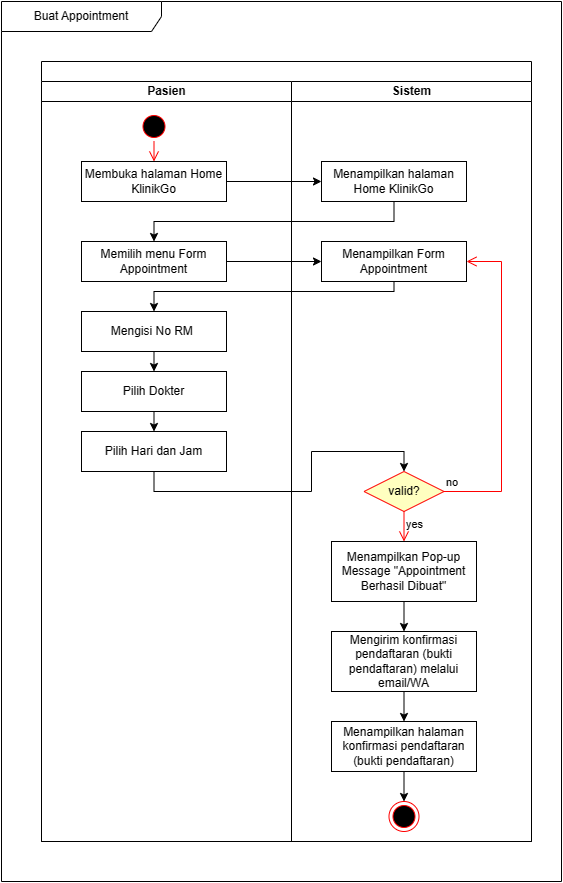

The diagram above was exported from draw.io. Its source (the exported page's mxGraphModel, read from the mxfile embedded in the PNG):
<mxGraphModel dx="986" dy="459" grid="1" gridSize="10" guides="1" tooltips="1" connect="1" arrows="1" fold="1" page="1" pageScale="1" pageWidth="850" pageHeight="1100" math="0" shadow="0">
  <root>
    <mxCell id="0" />
    <mxCell id="1" parent="0" />
    <mxCell id="ct60NMBYkrPWIUVMROBj-1" value="Buat Appointment" style="shape=umlFrame;whiteSpace=wrap;html=1;pointerEvents=0;recursiveResize=0;container=1;collapsible=0;width=160;" parent="1" vertex="1">
      <mxGeometry width="560" height="880" as="geometry" />
    </mxCell>
    <mxCell id="ct60NMBYkrPWIUVMROBj-30" value="" style="swimlane;childLayout=stackLayout;resizeParent=1;resizeParentMax=0;startSize=20;html=1;" parent="ct60NMBYkrPWIUVMROBj-1" vertex="1">
      <mxGeometry x="40" y="60" width="490" height="780" as="geometry">
        <mxRectangle x="80.00000000000045" y="80" width="70" height="30" as="alternateBounds" />
      </mxGeometry>
    </mxCell>
    <mxCell id="ct60NMBYkrPWIUVMROBj-31" value="Pasien" style="swimlane;startSize=20;html=1;" parent="ct60NMBYkrPWIUVMROBj-30" vertex="1">
      <mxGeometry y="20" width="250" height="760" as="geometry" />
    </mxCell>
    <mxCell id="ct60NMBYkrPWIUVMROBj-2" value="" style="ellipse;html=1;shape=startState;fillColor=#000000;strokeColor=#ff0000;" parent="ct60NMBYkrPWIUVMROBj-31" vertex="1">
      <mxGeometry x="97.5" y="30" width="30" height="30" as="geometry" />
    </mxCell>
    <mxCell id="ct60NMBYkrPWIUVMROBj-3" value="" style="edgeStyle=orthogonalEdgeStyle;html=1;verticalAlign=bottom;endArrow=open;endSize=8;strokeColor=#ff0000;rounded=0;entryX=0.5;entryY=0;entryDx=0;entryDy=0;" parent="ct60NMBYkrPWIUVMROBj-31" source="ct60NMBYkrPWIUVMROBj-2" target="ct60NMBYkrPWIUVMROBj-5" edge="1">
      <mxGeometry relative="1" as="geometry">
        <mxPoint x="90" y="80" as="targetPoint" />
      </mxGeometry>
    </mxCell>
    <mxCell id="ct60NMBYkrPWIUVMROBj-5" value="Membuka halaman Home KlinikGo" style="html=1;whiteSpace=wrap;" parent="ct60NMBYkrPWIUVMROBj-31" vertex="1">
      <mxGeometry x="40" y="80" width="145" height="40" as="geometry" />
    </mxCell>
    <mxCell id="-wHjak6HRj_6iAo4M5IP-1" value="Memilih menu Form Appointment" style="html=1;whiteSpace=wrap;" parent="ct60NMBYkrPWIUVMROBj-31" vertex="1">
      <mxGeometry x="40" y="160" width="145" height="40" as="geometry" />
    </mxCell>
    <mxCell id="ct60NMBYkrPWIUVMROBj-11" value="Mengisi No RM&amp;nbsp;" style="html=1;whiteSpace=wrap;" parent="ct60NMBYkrPWIUVMROBj-31" vertex="1">
      <mxGeometry x="40" y="230" width="145" height="40" as="geometry" />
    </mxCell>
    <mxCell id="1coCfiPJ-RNrGZq-KHjM-2" style="edgeStyle=orthogonalEdgeStyle;rounded=0;orthogonalLoop=1;jettySize=auto;html=1;exitX=0.5;exitY=1;exitDx=0;exitDy=0;entryX=0.5;entryY=0;entryDx=0;entryDy=0;" parent="ct60NMBYkrPWIUVMROBj-31" source="ct60NMBYkrPWIUVMROBj-15" target="1coCfiPJ-RNrGZq-KHjM-1" edge="1">
      <mxGeometry relative="1" as="geometry" />
    </mxCell>
    <mxCell id="ct60NMBYkrPWIUVMROBj-15" value="Pilih Dokter" style="html=1;whiteSpace=wrap;" parent="ct60NMBYkrPWIUVMROBj-31" vertex="1">
      <mxGeometry x="40" y="290" width="145" height="40" as="geometry" />
    </mxCell>
    <mxCell id="ct60NMBYkrPWIUVMROBj-10" style="edgeStyle=orthogonalEdgeStyle;rounded=0;orthogonalLoop=1;jettySize=auto;html=1;exitX=0.5;exitY=1;exitDx=0;exitDy=0;entryX=0.5;entryY=0;entryDx=0;entryDy=0;" parent="ct60NMBYkrPWIUVMROBj-31" source="ct60NMBYkrPWIUVMROBj-11" target="ct60NMBYkrPWIUVMROBj-15" edge="1">
      <mxGeometry relative="1" as="geometry">
        <mxPoint x="322.5" y="290" as="targetPoint" />
      </mxGeometry>
    </mxCell>
    <mxCell id="1coCfiPJ-RNrGZq-KHjM-1" value="Pilih Hari dan Jam" style="html=1;whiteSpace=wrap;" parent="ct60NMBYkrPWIUVMROBj-31" vertex="1">
      <mxGeometry x="40" y="350" width="145" height="40" as="geometry" />
    </mxCell>
    <mxCell id="ct60NMBYkrPWIUVMROBj-32" value="Sistem" style="swimlane;startSize=20;html=1;" parent="ct60NMBYkrPWIUVMROBj-30" vertex="1">
      <mxGeometry x="250" y="20" width="240" height="760" as="geometry" />
    </mxCell>
    <mxCell id="ct60NMBYkrPWIUVMROBj-13" value="Menampilkan Form Appointment" style="html=1;whiteSpace=wrap;" parent="ct60NMBYkrPWIUVMROBj-32" vertex="1">
      <mxGeometry x="30" y="160" width="145" height="40" as="geometry" />
    </mxCell>
    <mxCell id="ct60NMBYkrPWIUVMROBj-20" value="Menampilkan Pop-up Message &quot;Appointment Berhasil Dibuat&quot;" style="html=1;whiteSpace=wrap;" parent="ct60NMBYkrPWIUVMROBj-32" vertex="1">
      <mxGeometry x="40" y="460" width="145" height="60" as="geometry" />
    </mxCell>
    <mxCell id="ct60NMBYkrPWIUVMROBj-21" value="valid?" style="rhombus;whiteSpace=wrap;html=1;fontColor=#000000;fillColor=#ffffc0;strokeColor=#ff0000;" parent="ct60NMBYkrPWIUVMROBj-32" vertex="1">
      <mxGeometry x="72.5" y="390" width="80" height="40" as="geometry" />
    </mxCell>
    <mxCell id="ct60NMBYkrPWIUVMROBj-22" value="no" style="edgeStyle=orthogonalEdgeStyle;html=1;align=left;verticalAlign=bottom;endArrow=open;endSize=8;strokeColor=#ff0000;rounded=0;entryX=1;entryY=0.5;entryDx=0;entryDy=0;exitX=1;exitY=0.5;exitDx=0;exitDy=0;" parent="ct60NMBYkrPWIUVMROBj-32" source="ct60NMBYkrPWIUVMROBj-21" target="ct60NMBYkrPWIUVMROBj-13" edge="1">
      <mxGeometry x="-1" relative="1" as="geometry">
        <mxPoint x="377" y="515" as="targetPoint" />
        <Array as="points">
          <mxPoint x="210" y="410" />
          <mxPoint x="210" y="180" />
        </Array>
      </mxGeometry>
    </mxCell>
    <mxCell id="ct60NMBYkrPWIUVMROBj-23" value="yes" style="edgeStyle=orthogonalEdgeStyle;html=1;align=left;verticalAlign=top;endArrow=open;endSize=8;strokeColor=#ff0000;rounded=0;entryX=0.5;entryY=0;entryDx=0;entryDy=0;" parent="ct60NMBYkrPWIUVMROBj-32" source="ct60NMBYkrPWIUVMROBj-21" target="ct60NMBYkrPWIUVMROBj-20" edge="1">
      <mxGeometry x="-1" relative="1" as="geometry">
        <mxPoint x="112.5" y="470" as="targetPoint" />
      </mxGeometry>
    </mxCell>
    <mxCell id="ct60NMBYkrPWIUVMROBj-26" value="" style="ellipse;html=1;shape=endState;fillColor=#000000;strokeColor=#ff0000;" parent="ct60NMBYkrPWIUVMROBj-32" vertex="1">
      <mxGeometry x="97.5" y="720" width="30" height="30" as="geometry" />
    </mxCell>
    <mxCell id="-wHjak6HRj_6iAo4M5IP-2" value="Menampilkan halaman Home KlinikGo" style="html=1;whiteSpace=wrap;" parent="ct60NMBYkrPWIUVMROBj-32" vertex="1">
      <mxGeometry x="30" y="80" width="145" height="40" as="geometry" />
    </mxCell>
    <mxCell id="ct60NMBYkrPWIUVMROBj-25" value="Menampilkan halaman konfirmasi pendaftaran (bukti pendaftaran)" style="html=1;whiteSpace=wrap;" parent="ct60NMBYkrPWIUVMROBj-32" vertex="1">
      <mxGeometry x="40" y="640" width="145" height="50" as="geometry" />
    </mxCell>
    <mxCell id="ct60NMBYkrPWIUVMROBj-24" style="edgeStyle=orthogonalEdgeStyle;rounded=0;orthogonalLoop=1;jettySize=auto;html=1;exitX=0.5;exitY=1;exitDx=0;exitDy=0;entryX=0.5;entryY=0;entryDx=0;entryDy=0;" parent="ct60NMBYkrPWIUVMROBj-32" source="ct60NMBYkrPWIUVMROBj-25" target="ct60NMBYkrPWIUVMROBj-26" edge="1">
      <mxGeometry relative="1" as="geometry" />
    </mxCell>
    <mxCell id="ct60NMBYkrPWIUVMROBj-19" style="edgeStyle=orthogonalEdgeStyle;rounded=0;orthogonalLoop=1;jettySize=auto;html=1;exitX=0.5;exitY=1;exitDx=0;exitDy=0;entryX=0.5;entryY=0;entryDx=0;entryDy=0;" parent="ct60NMBYkrPWIUVMROBj-32" source="ct60NMBYkrPWIUVMROBj-20" target="cHSE2Pz95zd2-K0s8CUM-2" edge="1">
      <mxGeometry relative="1" as="geometry">
        <mxPoint x="113" y="560" as="targetPoint" />
      </mxGeometry>
    </mxCell>
    <mxCell id="cHSE2Pz95zd2-K0s8CUM-3" style="edgeStyle=orthogonalEdgeStyle;rounded=0;orthogonalLoop=1;jettySize=auto;html=1;exitX=0.5;exitY=1;exitDx=0;exitDy=0;entryX=0.5;entryY=0;entryDx=0;entryDy=0;" parent="ct60NMBYkrPWIUVMROBj-32" source="cHSE2Pz95zd2-K0s8CUM-2" target="ct60NMBYkrPWIUVMROBj-25" edge="1">
      <mxGeometry relative="1" as="geometry" />
    </mxCell>
    <mxCell id="cHSE2Pz95zd2-K0s8CUM-2" value="Mengirim konfirmasi pendaftaran (bukti pendaftaran) melalui email/WA" style="html=1;whiteSpace=wrap;" parent="ct60NMBYkrPWIUVMROBj-32" vertex="1">
      <mxGeometry x="40" y="550" width="145" height="60" as="geometry" />
    </mxCell>
    <mxCell id="ct60NMBYkrPWIUVMROBj-12" style="edgeStyle=orthogonalEdgeStyle;rounded=0;orthogonalLoop=1;jettySize=auto;html=1;exitX=0.5;exitY=1;exitDx=0;exitDy=0;entryX=0.5;entryY=0;entryDx=0;entryDy=0;" parent="ct60NMBYkrPWIUVMROBj-30" source="ct60NMBYkrPWIUVMROBj-13" target="ct60NMBYkrPWIUVMROBj-11" edge="1">
      <mxGeometry relative="1" as="geometry">
        <Array as="points">
          <mxPoint x="353" y="230" />
          <mxPoint x="113" y="230" />
        </Array>
      </mxGeometry>
    </mxCell>
    <mxCell id="ct60NMBYkrPWIUVMROBj-4" style="edgeStyle=orthogonalEdgeStyle;rounded=0;orthogonalLoop=1;jettySize=auto;html=1;exitX=0.5;exitY=1;exitDx=0;exitDy=0;entryX=0.5;entryY=0;entryDx=0;entryDy=0;" parent="ct60NMBYkrPWIUVMROBj-30" source="-wHjak6HRj_6iAo4M5IP-2" target="-wHjak6HRj_6iAo4M5IP-1" edge="1">
      <mxGeometry relative="1" as="geometry">
        <mxPoint x="92.5" y="160" as="targetPoint" />
      </mxGeometry>
    </mxCell>
    <mxCell id="-wHjak6HRj_6iAo4M5IP-3" style="edgeStyle=orthogonalEdgeStyle;rounded=0;orthogonalLoop=1;jettySize=auto;html=1;exitX=1;exitY=0.5;exitDx=0;exitDy=0;entryX=0;entryY=0.5;entryDx=0;entryDy=0;" parent="ct60NMBYkrPWIUVMROBj-30" source="ct60NMBYkrPWIUVMROBj-5" target="-wHjak6HRj_6iAo4M5IP-2" edge="1">
      <mxGeometry relative="1" as="geometry" />
    </mxCell>
    <mxCell id="-wHjak6HRj_6iAo4M5IP-4" style="edgeStyle=orthogonalEdgeStyle;rounded=0;orthogonalLoop=1;jettySize=auto;html=1;exitX=1;exitY=0.5;exitDx=0;exitDy=0;entryX=0;entryY=0.5;entryDx=0;entryDy=0;" parent="ct60NMBYkrPWIUVMROBj-30" source="-wHjak6HRj_6iAo4M5IP-1" target="ct60NMBYkrPWIUVMROBj-13" edge="1">
      <mxGeometry relative="1" as="geometry" />
    </mxCell>
    <mxCell id="ct60NMBYkrPWIUVMROBj-14" style="edgeStyle=orthogonalEdgeStyle;rounded=0;orthogonalLoop=1;jettySize=auto;html=1;exitX=0.5;exitY=1;exitDx=0;exitDy=0;entryX=0.5;entryY=0;entryDx=0;entryDy=0;" parent="ct60NMBYkrPWIUVMROBj-30" source="1coCfiPJ-RNrGZq-KHjM-1" target="ct60NMBYkrPWIUVMROBj-21" edge="1">
      <mxGeometry relative="1" as="geometry">
        <Array as="points">
          <mxPoint x="113" y="430" />
          <mxPoint x="270" y="430" />
          <mxPoint x="270" y="390" />
          <mxPoint x="363" y="390" />
        </Array>
      </mxGeometry>
    </mxCell>
  </root>
</mxGraphModel>